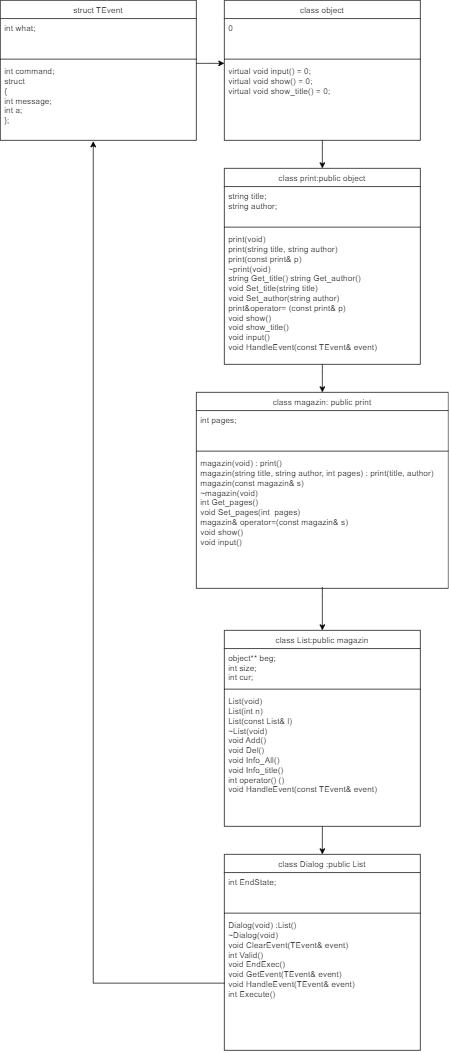

The diagram above was exported from draw.io. Its source (the exported page's mxGraphModel, read from the mxfile embedded in the PNG):
<mxGraphModel dx="1278" dy="571" grid="1" gridSize="10" guides="1" tooltips="1" connect="1" arrows="1" fold="1" page="1" pageScale="1" pageWidth="827" pageHeight="1169" math="0" shadow="0">
  <root>
    <mxCell id="WIyWlLk6GJQsqaUBKTNV-0" />
    <mxCell id="WIyWlLk6GJQsqaUBKTNV-1" parent="WIyWlLk6GJQsqaUBKTNV-0" />
    <mxCell id="H37_FKNiWwp_M3zd_psu-0" value="struct TEvent" style="swimlane;fontStyle=0;align=center;verticalAlign=top;childLayout=stackLayout;horizontal=1;startSize=26;horizontalStack=0;resizeParent=1;resizeLast=0;collapsible=1;marginBottom=0;rounded=0;shadow=0;strokeWidth=1;" vertex="1" parent="WIyWlLk6GJQsqaUBKTNV-1">
      <mxGeometry x="10" y="40" width="280" height="200" as="geometry">
        <mxRectangle x="550" y="140" width="160" height="26" as="alternateBounds" />
      </mxGeometry>
    </mxCell>
    <mxCell id="H37_FKNiWwp_M3zd_psu-1" value="int what;" style="text;align=left;verticalAlign=top;spacingLeft=4;spacingRight=4;overflow=hidden;rotatable=0;points=[[0,0.5],[1,0.5]];portConstraint=eastwest;" vertex="1" parent="H37_FKNiWwp_M3zd_psu-0">
      <mxGeometry y="26" width="280" height="54" as="geometry" />
    </mxCell>
    <mxCell id="H37_FKNiWwp_M3zd_psu-2" value="" style="line;html=1;strokeWidth=1;align=left;verticalAlign=middle;spacingTop=-1;spacingLeft=3;spacingRight=3;rotatable=0;labelPosition=right;points=[];portConstraint=eastwest;" vertex="1" parent="H37_FKNiWwp_M3zd_psu-0">
      <mxGeometry y="80" width="280" height="8" as="geometry" />
    </mxCell>
    <mxCell id="H37_FKNiWwp_M3zd_psu-3" value="int command;&#10;struct&#10;&#09;&#09;{&#10;&#09;&#09;&#09;int message;&#10;&#09;&#09;&#09;int a;&#10;&#09;&#09;};" style="text;align=left;verticalAlign=top;spacingLeft=4;spacingRight=4;overflow=hidden;rotatable=0;points=[[0,0.5],[1,0.5]];portConstraint=eastwest;" vertex="1" parent="H37_FKNiWwp_M3zd_psu-0">
      <mxGeometry y="88" width="280" height="112" as="geometry" />
    </mxCell>
    <mxCell id="H37_FKNiWwp_M3zd_psu-4" value="class object" style="swimlane;fontStyle=0;align=center;verticalAlign=top;childLayout=stackLayout;horizontal=1;startSize=26;horizontalStack=0;resizeParent=1;resizeLast=0;collapsible=1;marginBottom=0;rounded=0;shadow=0;strokeWidth=1;" vertex="1" parent="WIyWlLk6GJQsqaUBKTNV-1">
      <mxGeometry x="330" y="40" width="280" height="200" as="geometry">
        <mxRectangle x="550" y="140" width="160" height="26" as="alternateBounds" />
      </mxGeometry>
    </mxCell>
    <mxCell id="H37_FKNiWwp_M3zd_psu-5" value="0" style="text;align=left;verticalAlign=top;spacingLeft=4;spacingRight=4;overflow=hidden;rotatable=0;points=[[0,0.5],[1,0.5]];portConstraint=eastwest;" vertex="1" parent="H37_FKNiWwp_M3zd_psu-4">
      <mxGeometry y="26" width="280" height="54" as="geometry" />
    </mxCell>
    <mxCell id="H37_FKNiWwp_M3zd_psu-6" value="" style="line;html=1;strokeWidth=1;align=left;verticalAlign=middle;spacingTop=-1;spacingLeft=3;spacingRight=3;rotatable=0;labelPosition=right;points=[];portConstraint=eastwest;" vertex="1" parent="H37_FKNiWwp_M3zd_psu-4">
      <mxGeometry y="80" width="280" height="8" as="geometry" />
    </mxCell>
    <mxCell id="H37_FKNiWwp_M3zd_psu-7" value="&#09;virtual void input() = 0;&#10;&#09;virtual void show() = 0;&#10;&#09;virtual void show_title() = 0;" style="text;align=left;verticalAlign=top;spacingLeft=4;spacingRight=4;overflow=hidden;rotatable=0;points=[[0,0.5],[1,0.5]];portConstraint=eastwest;" vertex="1" parent="H37_FKNiWwp_M3zd_psu-4">
      <mxGeometry y="88" width="280" height="112" as="geometry" />
    </mxCell>
    <mxCell id="H37_FKNiWwp_M3zd_psu-8" value="class print:public object" style="swimlane;fontStyle=0;align=center;verticalAlign=top;childLayout=stackLayout;horizontal=1;startSize=26;horizontalStack=0;resizeParent=1;resizeLast=0;collapsible=1;marginBottom=0;rounded=0;shadow=0;strokeWidth=1;" vertex="1" parent="WIyWlLk6GJQsqaUBKTNV-1">
      <mxGeometry x="330" y="280" width="280" height="280" as="geometry">
        <mxRectangle x="550" y="140" width="160" height="26" as="alternateBounds" />
      </mxGeometry>
    </mxCell>
    <mxCell id="H37_FKNiWwp_M3zd_psu-9" value="&#09;string title;&#10;&#09;string author;" style="text;align=left;verticalAlign=top;spacingLeft=4;spacingRight=4;overflow=hidden;rotatable=0;points=[[0,0.5],[1,0.5]];portConstraint=eastwest;" vertex="1" parent="H37_FKNiWwp_M3zd_psu-8">
      <mxGeometry y="26" width="280" height="54" as="geometry" />
    </mxCell>
    <mxCell id="H37_FKNiWwp_M3zd_psu-10" value="" style="line;html=1;strokeWidth=1;align=left;verticalAlign=middle;spacingTop=-1;spacingLeft=3;spacingRight=3;rotatable=0;labelPosition=right;points=[];portConstraint=eastwest;" vertex="1" parent="H37_FKNiWwp_M3zd_psu-8">
      <mxGeometry y="80" width="280" height="8" as="geometry" />
    </mxCell>
    <mxCell id="H37_FKNiWwp_M3zd_psu-11" value="print(void)&#10;print(string title, string author)&#10;print(const print&amp; p)&#10;~print(void)&#10;&#09;string Get_title() string Get_author()&#10;void Set_title(string title)&#10;void Set_author(string author)&#10;print&amp;operator= (const print&amp; p)&#10;void show()&#10;void show_title()&#10;&#09;void input()&#10;void HandleEvent(const TEvent&amp; event)&#10;" style="text;align=left;verticalAlign=top;spacingLeft=4;spacingRight=4;overflow=hidden;rotatable=0;points=[[0,0.5],[1,0.5]];portConstraint=eastwest;" vertex="1" parent="H37_FKNiWwp_M3zd_psu-8">
      <mxGeometry y="88" width="280" height="192" as="geometry" />
    </mxCell>
    <mxCell id="H37_FKNiWwp_M3zd_psu-13" value="class magazin: public print" style="swimlane;fontStyle=0;align=center;verticalAlign=top;childLayout=stackLayout;horizontal=1;startSize=26;horizontalStack=0;resizeParent=1;resizeLast=0;collapsible=1;marginBottom=0;rounded=0;shadow=0;strokeWidth=1;" vertex="1" parent="WIyWlLk6GJQsqaUBKTNV-1">
      <mxGeometry x="290" y="600" width="360" height="280" as="geometry">
        <mxRectangle x="550" y="140" width="160" height="26" as="alternateBounds" />
      </mxGeometry>
    </mxCell>
    <mxCell id="H37_FKNiWwp_M3zd_psu-14" value="&#09;int pages;" style="text;align=left;verticalAlign=top;spacingLeft=4;spacingRight=4;overflow=hidden;rotatable=0;points=[[0,0.5],[1,0.5]];portConstraint=eastwest;" vertex="1" parent="H37_FKNiWwp_M3zd_psu-13">
      <mxGeometry y="26" width="360" height="54" as="geometry" />
    </mxCell>
    <mxCell id="H37_FKNiWwp_M3zd_psu-15" value="" style="line;html=1;strokeWidth=1;align=left;verticalAlign=middle;spacingTop=-1;spacingLeft=3;spacingRight=3;rotatable=0;labelPosition=right;points=[];portConstraint=eastwest;" vertex="1" parent="H37_FKNiWwp_M3zd_psu-13">
      <mxGeometry y="80" width="360" height="8" as="geometry" />
    </mxCell>
    <mxCell id="H37_FKNiWwp_M3zd_psu-16" value="magazin(void) : print()&#10;magazin(string title, string author, int pages) : print(title, author)&#10;magazin(const magazin&amp; s)&#10;~magazin(void)&#10;int Get_pages()&#10;void Set_pages(int  pages)&#10;magazin&amp; operator=(const magazin&amp; s)&#10;void show()&#10;&#09;void input()&#10;" style="text;align=left;verticalAlign=top;spacingLeft=4;spacingRight=4;overflow=hidden;rotatable=0;points=[[0,0.5],[1,0.5]];portConstraint=eastwest;" vertex="1" parent="H37_FKNiWwp_M3zd_psu-13">
      <mxGeometry y="88" width="360" height="190" as="geometry" />
    </mxCell>
    <mxCell id="H37_FKNiWwp_M3zd_psu-17" value="class List:public magazin" style="swimlane;fontStyle=0;align=center;verticalAlign=top;childLayout=stackLayout;horizontal=1;startSize=26;horizontalStack=0;resizeParent=1;resizeLast=0;collapsible=1;marginBottom=0;rounded=0;shadow=0;strokeWidth=1;" vertex="1" parent="WIyWlLk6GJQsqaUBKTNV-1">
      <mxGeometry x="330" y="940" width="280" height="280" as="geometry">
        <mxRectangle x="550" y="140" width="160" height="26" as="alternateBounds" />
      </mxGeometry>
    </mxCell>
    <mxCell id="H37_FKNiWwp_M3zd_psu-18" value="object** beg;&#10;&#09;int size;&#10;&#09;int cur;" style="text;align=left;verticalAlign=top;spacingLeft=4;spacingRight=4;overflow=hidden;rotatable=0;points=[[0,0.5],[1,0.5]];portConstraint=eastwest;" vertex="1" parent="H37_FKNiWwp_M3zd_psu-17">
      <mxGeometry y="26" width="280" height="54" as="geometry" />
    </mxCell>
    <mxCell id="H37_FKNiWwp_M3zd_psu-19" value="" style="line;html=1;strokeWidth=1;align=left;verticalAlign=middle;spacingTop=-1;spacingLeft=3;spacingRight=3;rotatable=0;labelPosition=right;points=[];portConstraint=eastwest;" vertex="1" parent="H37_FKNiWwp_M3zd_psu-17">
      <mxGeometry y="80" width="280" height="8" as="geometry" />
    </mxCell>
    <mxCell id="H37_FKNiWwp_M3zd_psu-20" value="List(void)&#10;List(int n)&#10;List(const List&amp; l)&#10;&#09;~List(void)&#10;void Add()&#10;void Del()&#10;void Info_All()&#10;void Info_title()&#10;int operator() ()&#10;void HandleEvent(const TEvent&amp; event)&#10;" style="text;align=left;verticalAlign=top;spacingLeft=4;spacingRight=4;overflow=hidden;rotatable=0;points=[[0,0.5],[1,0.5]];portConstraint=eastwest;" vertex="1" parent="H37_FKNiWwp_M3zd_psu-17">
      <mxGeometry y="88" width="280" height="192" as="geometry" />
    </mxCell>
    <mxCell id="H37_FKNiWwp_M3zd_psu-21" value="class Dialog :public List" style="swimlane;fontStyle=0;align=center;verticalAlign=top;childLayout=stackLayout;horizontal=1;startSize=26;horizontalStack=0;resizeParent=1;resizeLast=0;collapsible=1;marginBottom=0;rounded=0;shadow=0;strokeWidth=1;" vertex="1" parent="WIyWlLk6GJQsqaUBKTNV-1">
      <mxGeometry x="330" y="1260" width="280" height="280" as="geometry">
        <mxRectangle x="550" y="140" width="160" height="26" as="alternateBounds" />
      </mxGeometry>
    </mxCell>
    <mxCell id="H37_FKNiWwp_M3zd_psu-22" value="int EndState;" style="text;align=left;verticalAlign=top;spacingLeft=4;spacingRight=4;overflow=hidden;rotatable=0;points=[[0,0.5],[1,0.5]];portConstraint=eastwest;" vertex="1" parent="H37_FKNiWwp_M3zd_psu-21">
      <mxGeometry y="26" width="280" height="54" as="geometry" />
    </mxCell>
    <mxCell id="H37_FKNiWwp_M3zd_psu-23" value="" style="line;html=1;strokeWidth=1;align=left;verticalAlign=middle;spacingTop=-1;spacingLeft=3;spacingRight=3;rotatable=0;labelPosition=right;points=[];portConstraint=eastwest;" vertex="1" parent="H37_FKNiWwp_M3zd_psu-21">
      <mxGeometry y="80" width="280" height="8" as="geometry" />
    </mxCell>
    <mxCell id="H37_FKNiWwp_M3zd_psu-24" value="&#09;Dialog(void) :List()&#10;~Dialog(void)&#10;void ClearEvent(TEvent&amp; event)&#10;&#09;int Valid()&#10;void EndExec()&#10;void GetEvent(TEvent&amp; event)&#10;void HandleEvent(TEvent&amp; event)&#10;int Execute()" style="text;align=left;verticalAlign=top;spacingLeft=4;spacingRight=4;overflow=hidden;rotatable=0;points=[[0,0.5],[1,0.5]];portConstraint=eastwest;" vertex="1" parent="H37_FKNiWwp_M3zd_psu-21">
      <mxGeometry y="88" width="280" height="192" as="geometry" />
    </mxCell>
    <mxCell id="H37_FKNiWwp_M3zd_psu-25" value="" style="edgeStyle=orthogonalEdgeStyle;rounded=0;orthogonalLoop=1;jettySize=auto;html=1;" edge="1" parent="WIyWlLk6GJQsqaUBKTNV-1" source="H37_FKNiWwp_M3zd_psu-3" target="H37_FKNiWwp_M3zd_psu-7">
      <mxGeometry relative="1" as="geometry">
        <Array as="points">
          <mxPoint x="310" y="130" />
          <mxPoint x="310" y="130" />
        </Array>
      </mxGeometry>
    </mxCell>
    <mxCell id="H37_FKNiWwp_M3zd_psu-26" style="edgeStyle=orthogonalEdgeStyle;rounded=0;orthogonalLoop=1;jettySize=auto;html=1;" edge="1" parent="WIyWlLk6GJQsqaUBKTNV-1" source="H37_FKNiWwp_M3zd_psu-7" target="H37_FKNiWwp_M3zd_psu-8">
      <mxGeometry relative="1" as="geometry">
        <Array as="points">
          <mxPoint x="470" y="250" />
          <mxPoint x="470" y="250" />
        </Array>
      </mxGeometry>
    </mxCell>
    <mxCell id="H37_FKNiWwp_M3zd_psu-27" style="edgeStyle=orthogonalEdgeStyle;rounded=0;orthogonalLoop=1;jettySize=auto;html=1;" edge="1" parent="WIyWlLk6GJQsqaUBKTNV-1" source="H37_FKNiWwp_M3zd_psu-11" target="H37_FKNiWwp_M3zd_psu-13">
      <mxGeometry relative="1" as="geometry">
        <Array as="points">
          <mxPoint x="470" y="570" />
          <mxPoint x="470" y="570" />
        </Array>
      </mxGeometry>
    </mxCell>
    <mxCell id="H37_FKNiWwp_M3zd_psu-28" style="edgeStyle=orthogonalEdgeStyle;rounded=0;orthogonalLoop=1;jettySize=auto;html=1;entryX=0.5;entryY=0;entryDx=0;entryDy=0;" edge="1" parent="WIyWlLk6GJQsqaUBKTNV-1" source="H37_FKNiWwp_M3zd_psu-16" target="H37_FKNiWwp_M3zd_psu-17">
      <mxGeometry relative="1" as="geometry">
        <Array as="points">
          <mxPoint x="470" y="890" />
          <mxPoint x="470" y="890" />
        </Array>
      </mxGeometry>
    </mxCell>
    <mxCell id="H37_FKNiWwp_M3zd_psu-29" style="edgeStyle=orthogonalEdgeStyle;rounded=0;orthogonalLoop=1;jettySize=auto;html=1;entryX=0.5;entryY=0;entryDx=0;entryDy=0;" edge="1" parent="WIyWlLk6GJQsqaUBKTNV-1" source="H37_FKNiWwp_M3zd_psu-20" target="H37_FKNiWwp_M3zd_psu-21">
      <mxGeometry relative="1" as="geometry">
        <Array as="points">
          <mxPoint x="470" y="1220" />
          <mxPoint x="470" y="1220" />
        </Array>
      </mxGeometry>
    </mxCell>
    <mxCell id="H37_FKNiWwp_M3zd_psu-30" style="edgeStyle=orthogonalEdgeStyle;rounded=0;orthogonalLoop=1;jettySize=auto;html=1;entryX=0.474;entryY=1.012;entryDx=0;entryDy=0;entryPerimeter=0;" edge="1" parent="WIyWlLk6GJQsqaUBKTNV-1" source="H37_FKNiWwp_M3zd_psu-24" target="H37_FKNiWwp_M3zd_psu-3">
      <mxGeometry relative="1" as="geometry">
        <Array as="points">
          <mxPoint x="143" y="1444" />
        </Array>
      </mxGeometry>
    </mxCell>
  </root>
</mxGraphModel>